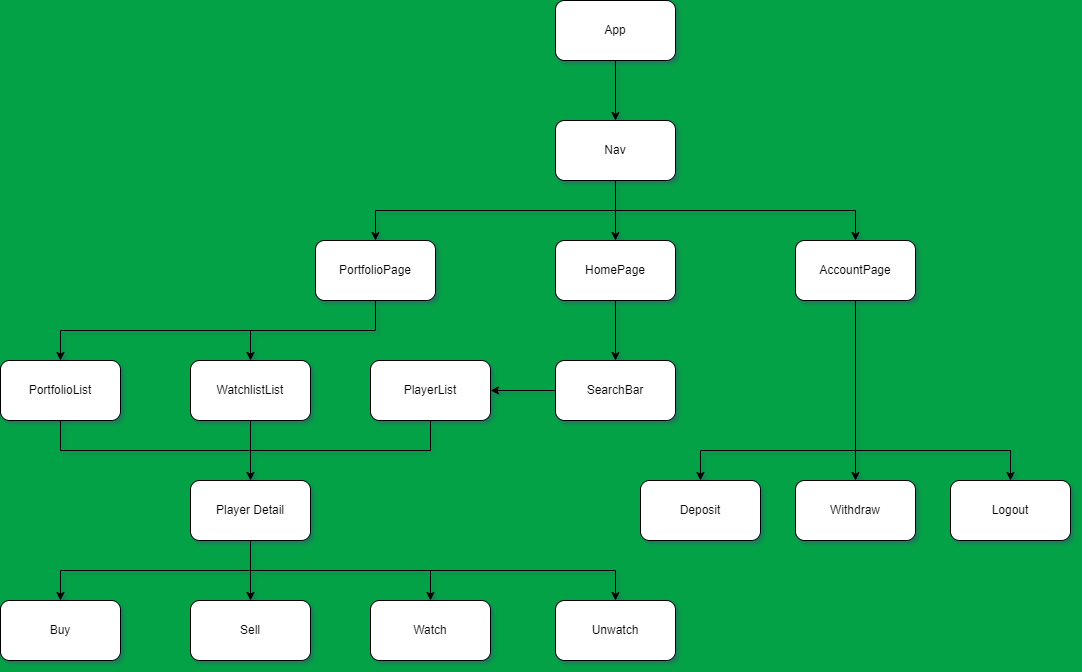

The diagram above was exported from draw.io. Its source (the exported page's mxGraphModel, read from the mxfile embedded in the PNG):
<mxGraphModel dx="1909" dy="1649" grid="0" gridSize="10" guides="1" tooltips="1" connect="1" arrows="1" fold="1" page="1" pageScale="1" pageWidth="850" pageHeight="1100" background="#04A246" math="0" shadow="1">
  <root>
    <mxCell id="0" />
    <mxCell id="1" parent="0" />
    <mxCell id="1bax7-4NhKloTc4_z5QD-1" value="Nav" style="rounded=1;whiteSpace=wrap;html=1;labelBackgroundColor=none;" vertex="1" parent="1">
      <mxGeometry x="365" y="10" width="120" height="60" as="geometry" />
    </mxCell>
    <mxCell id="1bax7-4NhKloTc4_z5QD-2" value="HomePage" style="rounded=1;whiteSpace=wrap;html=1;labelBackgroundColor=none;" vertex="1" parent="1">
      <mxGeometry x="365" y="130" width="120" height="60" as="geometry" />
    </mxCell>
    <mxCell id="1bax7-4NhKloTc4_z5QD-3" value="PortfolioList" style="rounded=1;whiteSpace=wrap;html=1;labelBackgroundColor=none;" vertex="1" parent="1">
      <mxGeometry x="-190" y="250" width="120" height="60" as="geometry" />
    </mxCell>
    <mxCell id="1bax7-4NhKloTc4_z5QD-4" value="PortfolioPage" style="rounded=1;whiteSpace=wrap;html=1;labelBackgroundColor=none;" vertex="1" parent="1">
      <mxGeometry x="125" y="130" width="120" height="60" as="geometry" />
    </mxCell>
    <mxCell id="1bax7-4NhKloTc4_z5QD-5" value="AccountPage" style="rounded=1;whiteSpace=wrap;html=1;labelBackgroundColor=none;" vertex="1" parent="1">
      <mxGeometry x="605" y="130" width="120" height="60" as="geometry" />
    </mxCell>
    <mxCell id="1bax7-4NhKloTc4_z5QD-6" value="WatchlistList" style="rounded=1;whiteSpace=wrap;html=1;labelBackgroundColor=none;" vertex="1" parent="1">
      <mxGeometry y="250" width="120" height="60" as="geometry" />
    </mxCell>
    <mxCell id="1bax7-4NhKloTc4_z5QD-7" value="Withdraw" style="rounded=1;whiteSpace=wrap;html=1;labelBackgroundColor=none;" vertex="1" parent="1">
      <mxGeometry x="605" y="370" width="120" height="60" as="geometry" />
    </mxCell>
    <mxCell id="1bax7-4NhKloTc4_z5QD-11" value="Player Detail" style="rounded=1;whiteSpace=wrap;html=1;labelBackgroundColor=none;" vertex="1" parent="1">
      <mxGeometry y="370" width="120" height="60" as="geometry" />
    </mxCell>
    <mxCell id="1bax7-4NhKloTc4_z5QD-12" value="" style="endArrow=classic;html=1;rounded=0;entryX=0.5;entryY=0;entryDx=0;entryDy=0;labelBackgroundColor=none;fontColor=default;" edge="1" parent="1" target="1bax7-4NhKloTc4_z5QD-2">
      <mxGeometry width="50" height="50" relative="1" as="geometry">
        <mxPoint x="425" y="70" as="sourcePoint" />
        <mxPoint x="475" y="20" as="targetPoint" />
      </mxGeometry>
    </mxCell>
    <mxCell id="1bax7-4NhKloTc4_z5QD-13" value="" style="endArrow=classic;html=1;rounded=0;entryX=0.5;entryY=0;entryDx=0;entryDy=0;labelBackgroundColor=none;fontColor=default;" edge="1" parent="1" target="1bax7-4NhKloTc4_z5QD-4">
      <mxGeometry width="50" height="50" relative="1" as="geometry">
        <mxPoint x="420" y="100" as="sourcePoint" />
        <mxPoint x="230" y="50" as="targetPoint" />
        <Array as="points">
          <mxPoint x="185" y="100" />
        </Array>
      </mxGeometry>
    </mxCell>
    <mxCell id="1bax7-4NhKloTc4_z5QD-14" value="" style="endArrow=classic;html=1;rounded=0;entryX=0.5;entryY=0;entryDx=0;entryDy=0;labelBackgroundColor=none;fontColor=default;" edge="1" parent="1" target="1bax7-4NhKloTc4_z5QD-5">
      <mxGeometry width="50" height="50" relative="1" as="geometry">
        <mxPoint x="410" y="100" as="sourcePoint" />
        <mxPoint x="550" y="70" as="targetPoint" />
        <Array as="points">
          <mxPoint x="665" y="100" />
        </Array>
      </mxGeometry>
    </mxCell>
    <mxCell id="1bax7-4NhKloTc4_z5QD-23" value="Deposit" style="rounded=1;whiteSpace=wrap;html=1;labelBackgroundColor=none;" vertex="1" parent="1">
      <mxGeometry x="450" y="370" width="120" height="60" as="geometry" />
    </mxCell>
    <mxCell id="1bax7-4NhKloTc4_z5QD-24" value="Logout" style="rounded=1;whiteSpace=wrap;html=1;labelBackgroundColor=none;" vertex="1" parent="1">
      <mxGeometry x="760" y="370" width="120" height="60" as="geometry" />
    </mxCell>
    <mxCell id="1bax7-4NhKloTc4_z5QD-25" value="" style="endArrow=classic;html=1;rounded=0;exitX=0.5;exitY=1;exitDx=0;exitDy=0;entryX=0.5;entryY=0;entryDx=0;entryDy=0;labelBackgroundColor=none;fontColor=default;" edge="1" parent="1" source="1bax7-4NhKloTc4_z5QD-5" target="1bax7-4NhKloTc4_z5QD-7">
      <mxGeometry width="50" height="50" relative="1" as="geometry">
        <mxPoint x="660" y="220" as="sourcePoint" />
        <mxPoint x="665" y="320" as="targetPoint" />
      </mxGeometry>
    </mxCell>
    <mxCell id="1bax7-4NhKloTc4_z5QD-26" value="" style="endArrow=classic;html=1;rounded=0;entryX=0.5;entryY=0;entryDx=0;entryDy=0;labelBackgroundColor=none;fontColor=default;" edge="1" parent="1" target="1bax7-4NhKloTc4_z5QD-23">
      <mxGeometry width="50" height="50" relative="1" as="geometry">
        <mxPoint x="820" y="340" as="sourcePoint" />
        <mxPoint x="620" y="310" as="targetPoint" />
        <Array as="points">
          <mxPoint x="510" y="340" />
        </Array>
      </mxGeometry>
    </mxCell>
    <mxCell id="1bax7-4NhKloTc4_z5QD-27" value="" style="endArrow=classic;html=1;rounded=0;entryX=0.5;entryY=0;entryDx=0;entryDy=0;labelBackgroundColor=none;fontColor=default;" edge="1" parent="1" target="1bax7-4NhKloTc4_z5QD-24">
      <mxGeometry width="50" height="50" relative="1" as="geometry">
        <mxPoint x="710" y="340" as="sourcePoint" />
        <mxPoint x="810" y="280" as="targetPoint" />
        <Array as="points">
          <mxPoint x="790" y="340" />
          <mxPoint x="820" y="340" />
        </Array>
      </mxGeometry>
    </mxCell>
    <mxCell id="1bax7-4NhKloTc4_z5QD-28" value="Watch" style="rounded=1;whiteSpace=wrap;html=1;labelBackgroundColor=none;" vertex="1" parent="1">
      <mxGeometry x="180" y="490" width="120" height="60" as="geometry" />
    </mxCell>
    <mxCell id="1bax7-4NhKloTc4_z5QD-29" value="Sell" style="rounded=1;whiteSpace=wrap;html=1;labelBackgroundColor=none;" vertex="1" parent="1">
      <mxGeometry y="490" width="120" height="60" as="geometry" />
    </mxCell>
    <mxCell id="1bax7-4NhKloTc4_z5QD-30" value="Unwatch" style="rounded=1;whiteSpace=wrap;html=1;labelBackgroundColor=none;" vertex="1" parent="1">
      <mxGeometry x="365" y="490" width="120" height="60" as="geometry" />
    </mxCell>
    <mxCell id="1bax7-4NhKloTc4_z5QD-31" value="Buy" style="rounded=1;whiteSpace=wrap;html=1;labelBackgroundColor=none;" vertex="1" parent="1">
      <mxGeometry x="-190" y="490" width="120" height="60" as="geometry" />
    </mxCell>
    <mxCell id="1bax7-4NhKloTc4_z5QD-32" value="" style="endArrow=classic;html=1;rounded=0;entryX=0.5;entryY=0;entryDx=0;entryDy=0;labelBackgroundColor=none;fontColor=default;" edge="1" parent="1" target="1bax7-4NhKloTc4_z5QD-31">
      <mxGeometry width="50" height="50" relative="1" as="geometry">
        <mxPoint x="410" y="460" as="sourcePoint" />
        <mxPoint x="60" y="420" as="targetPoint" />
        <Array as="points">
          <mxPoint x="-130" y="460" />
        </Array>
      </mxGeometry>
    </mxCell>
    <mxCell id="1bax7-4NhKloTc4_z5QD-33" value="" style="endArrow=classic;html=1;rounded=0;exitX=0.5;exitY=1;exitDx=0;exitDy=0;entryX=0.5;entryY=0;entryDx=0;entryDy=0;labelBackgroundColor=none;fontColor=default;" edge="1" parent="1" source="1bax7-4NhKloTc4_z5QD-11" target="1bax7-4NhKloTc4_z5QD-29">
      <mxGeometry width="50" height="50" relative="1" as="geometry">
        <mxPoint x="200" y="480" as="sourcePoint" />
        <mxPoint x="250" y="430" as="targetPoint" />
      </mxGeometry>
    </mxCell>
    <mxCell id="1bax7-4NhKloTc4_z5QD-35" value="" style="endArrow=classic;html=1;rounded=0;entryX=0.5;entryY=0;entryDx=0;entryDy=0;labelBackgroundColor=none;fontColor=default;" edge="1" parent="1" target="1bax7-4NhKloTc4_z5QD-28">
      <mxGeometry width="50" height="50" relative="1" as="geometry">
        <mxPoint x="300" y="460" as="sourcePoint" />
        <mxPoint x="360" y="390" as="targetPoint" />
        <Array as="points">
          <mxPoint x="240" y="460" />
        </Array>
      </mxGeometry>
    </mxCell>
    <mxCell id="1bax7-4NhKloTc4_z5QD-8" value="PlayerList" style="rounded=1;whiteSpace=wrap;html=1;labelBackgroundColor=none;" vertex="1" parent="1">
      <mxGeometry x="180" y="250" width="120" height="60" as="geometry" />
    </mxCell>
    <mxCell id="1bax7-4NhKloTc4_z5QD-39" value="SearchBar" style="rounded=1;whiteSpace=wrap;html=1;labelBackgroundColor=none;" vertex="1" parent="1">
      <mxGeometry x="365" y="250" width="120" height="60" as="geometry" />
    </mxCell>
    <mxCell id="1bax7-4NhKloTc4_z5QD-40" value="" style="endArrow=classic;html=1;rounded=0;exitX=0.5;exitY=1;exitDx=0;exitDy=0;entryX=0.5;entryY=0;entryDx=0;entryDy=0;labelBackgroundColor=none;fontColor=default;" edge="1" parent="1" source="1bax7-4NhKloTc4_z5QD-2" target="1bax7-4NhKloTc4_z5QD-39">
      <mxGeometry width="50" height="50" relative="1" as="geometry">
        <mxPoint x="490" y="240" as="sourcePoint" />
        <mxPoint x="540" y="190" as="targetPoint" />
      </mxGeometry>
    </mxCell>
    <mxCell id="1bax7-4NhKloTc4_z5QD-41" value="" style="endArrow=classic;html=1;rounded=0;entryX=1;entryY=0.5;entryDx=0;entryDy=0;exitX=0;exitY=0.5;exitDx=0;exitDy=0;labelBackgroundColor=none;fontColor=default;" edge="1" parent="1" source="1bax7-4NhKloTc4_z5QD-39" target="1bax7-4NhKloTc4_z5QD-8">
      <mxGeometry width="50" height="50" relative="1" as="geometry">
        <mxPoint x="300" y="380" as="sourcePoint" />
        <mxPoint x="350" y="330" as="targetPoint" />
      </mxGeometry>
    </mxCell>
    <mxCell id="1bax7-4NhKloTc4_z5QD-42" value="" style="endArrow=classic;html=1;rounded=0;entryX=0.5;entryY=0;entryDx=0;entryDy=0;exitX=0.5;exitY=1;exitDx=0;exitDy=0;labelBackgroundColor=none;fontColor=default;" edge="1" parent="1" source="1bax7-4NhKloTc4_z5QD-4" target="1bax7-4NhKloTc4_z5QD-3">
      <mxGeometry width="50" height="50" relative="1" as="geometry">
        <mxPoint x="210" y="220" as="sourcePoint" />
        <mxPoint x="-120" y="135" as="targetPoint" />
        <Array as="points">
          <mxPoint x="185" y="220" />
          <mxPoint x="-130" y="220" />
        </Array>
      </mxGeometry>
    </mxCell>
    <mxCell id="1bax7-4NhKloTc4_z5QD-45" value="" style="endArrow=classic;html=1;rounded=0;entryX=0.5;entryY=0;entryDx=0;entryDy=0;labelBackgroundColor=none;fontColor=default;" edge="1" parent="1" target="1bax7-4NhKloTc4_z5QD-6">
      <mxGeometry width="50" height="50" relative="1" as="geometry">
        <mxPoint x="120" y="220" as="sourcePoint" />
        <mxPoint x="100" y="150" as="targetPoint" />
        <Array as="points">
          <mxPoint x="60" y="220" />
        </Array>
      </mxGeometry>
    </mxCell>
    <mxCell id="1bax7-4NhKloTc4_z5QD-46" value="" style="endArrow=classic;html=1;rounded=0;entryX=0.5;entryY=0;entryDx=0;entryDy=0;exitX=0.5;exitY=1;exitDx=0;exitDy=0;labelBackgroundColor=none;fontColor=default;" edge="1" parent="1" source="1bax7-4NhKloTc4_z5QD-3" target="1bax7-4NhKloTc4_z5QD-11">
      <mxGeometry width="50" height="50" relative="1" as="geometry">
        <mxPoint x="-130" y="340" as="sourcePoint" />
        <mxPoint x="140" y="320" as="targetPoint" />
        <Array as="points">
          <mxPoint x="-130" y="340" />
          <mxPoint x="185" y="340" />
          <mxPoint x="140" y="340" />
          <mxPoint x="60" y="340" />
        </Array>
      </mxGeometry>
    </mxCell>
    <mxCell id="1bax7-4NhKloTc4_z5QD-49" value="" style="endArrow=none;html=1;rounded=0;entryX=0.5;entryY=1;entryDx=0;entryDy=0;labelBackgroundColor=none;fontColor=default;" edge="1" parent="1" target="1bax7-4NhKloTc4_z5QD-6">
      <mxGeometry width="50" height="50" relative="1" as="geometry">
        <mxPoint x="60" y="340" as="sourcePoint" />
        <mxPoint x="70" y="360" as="targetPoint" />
      </mxGeometry>
    </mxCell>
    <mxCell id="1bax7-4NhKloTc4_z5QD-50" value="" style="endArrow=none;html=1;rounded=0;entryX=0.5;entryY=1;entryDx=0;entryDy=0;labelBackgroundColor=none;fontColor=default;" edge="1" parent="1" target="1bax7-4NhKloTc4_z5QD-8">
      <mxGeometry width="50" height="50" relative="1" as="geometry">
        <mxPoint x="170" y="340" as="sourcePoint" />
        <mxPoint x="340" y="340" as="targetPoint" />
        <Array as="points">
          <mxPoint x="240" y="340" />
        </Array>
      </mxGeometry>
    </mxCell>
    <mxCell id="1bax7-4NhKloTc4_z5QD-51" value="" style="endArrow=classic;html=1;rounded=0;entryX=0.5;entryY=0;entryDx=0;entryDy=0;labelBackgroundColor=none;fontColor=default;" edge="1" parent="1" target="1bax7-4NhKloTc4_z5QD-30">
      <mxGeometry width="50" height="50" relative="1" as="geometry">
        <mxPoint x="310" y="460" as="sourcePoint" />
        <mxPoint x="360" y="380" as="targetPoint" />
        <Array as="points">
          <mxPoint x="425" y="460" />
        </Array>
      </mxGeometry>
    </mxCell>
    <mxCell id="1bax7-4NhKloTc4_z5QD-54" value="App" style="rounded=1;whiteSpace=wrap;html=1;labelBackgroundColor=none;" vertex="1" parent="1">
      <mxGeometry x="365" y="-110" width="120" height="60" as="geometry" />
    </mxCell>
    <mxCell id="1bax7-4NhKloTc4_z5QD-55" value="" style="endArrow=classic;html=1;rounded=0;entryX=0.5;entryY=0;entryDx=0;entryDy=0;labelBackgroundColor=none;fontColor=default;" edge="1" parent="1" target="1bax7-4NhKloTc4_z5QD-1">
      <mxGeometry width="50" height="50" relative="1" as="geometry">
        <mxPoint x="425" y="-50" as="sourcePoint" />
        <mxPoint x="425" as="targetPoint" />
      </mxGeometry>
    </mxCell>
  </root>
</mxGraphModel>